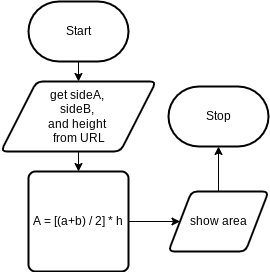

The diagram above was exported from draw.io. Its source (the exported page's mxGraphModel, read from the mxfile embedded in the PNG):
<mxGraphModel dx="760" dy="477" grid="1" gridSize="10" guides="1" tooltips="1" connect="1" arrows="1" fold="1" page="1" pageScale="1" pageWidth="827" pageHeight="1169" math="0" shadow="0">
  <root>
    <mxCell id="0" />
    <mxCell id="1" parent="0" />
    <mxCell id="7" style="edgeStyle=none;html=1;" edge="1" parent="1" source="2" target="4">
      <mxGeometry relative="1" as="geometry" />
    </mxCell>
    <mxCell id="2" value="Start" style="strokeWidth=2;html=1;shape=mxgraph.flowchart.terminator;whiteSpace=wrap;" vertex="1" parent="1">
      <mxGeometry x="340" y="210" width="100" height="60" as="geometry" />
    </mxCell>
    <mxCell id="6" style="edgeStyle=none;html=1;" edge="1" parent="1" source="4" target="5">
      <mxGeometry relative="1" as="geometry" />
    </mxCell>
    <mxCell id="4" value="get sideA, &lt;br&gt;sideB, &lt;br&gt;and height &lt;br&gt;from URL" style="shape=parallelogram;html=1;strokeWidth=2;perimeter=parallelogramPerimeter;whiteSpace=wrap;rounded=1;arcSize=12;size=0.23;" vertex="1" parent="1">
      <mxGeometry x="312.5" y="290" width="155" height="70" as="geometry" />
    </mxCell>
    <mxCell id="9" style="edgeStyle=none;html=1;" edge="1" parent="1" source="5" target="8">
      <mxGeometry relative="1" as="geometry" />
    </mxCell>
    <mxCell id="5" value="A = [(a+b) / 2] * h" style="rounded=1;whiteSpace=wrap;html=1;absoluteArcSize=1;arcSize=14;strokeWidth=2;" vertex="1" parent="1">
      <mxGeometry x="340" y="380" width="100" height="100" as="geometry" />
    </mxCell>
    <mxCell id="11" style="edgeStyle=none;html=1;" edge="1" parent="1" source="8" target="10">
      <mxGeometry relative="1" as="geometry" />
    </mxCell>
    <mxCell id="8" value="show area" style="shape=parallelogram;html=1;strokeWidth=2;perimeter=parallelogramPerimeter;whiteSpace=wrap;rounded=1;arcSize=12;size=0.23;" vertex="1" parent="1">
      <mxGeometry x="480" y="400" width="100" height="60" as="geometry" />
    </mxCell>
    <mxCell id="10" value="Stop" style="strokeWidth=2;html=1;shape=mxgraph.flowchart.terminator;whiteSpace=wrap;" vertex="1" parent="1">
      <mxGeometry x="480" y="295" width="100" height="60" as="geometry" />
    </mxCell>
  </root>
</mxGraphModel>